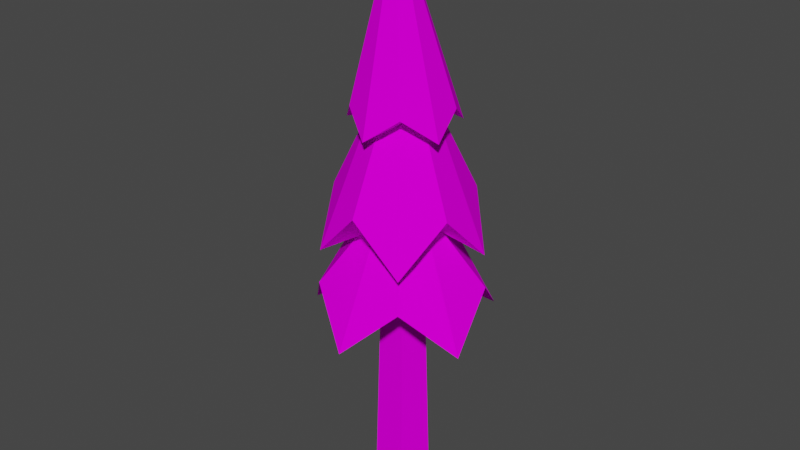 # Source: 01FirTree.blend  (saved by Blender 2.91.10; exported with 4.5.12 LTS)
import bpy
from mathutils import Matrix  # noqa: F401  (used for matrix-valued properties, if any)

bpy.ops.wm.read_factory_settings(use_empty=True)
scene = bpy.context.scene
scene.name = 'Scene'

# ---- collections
col_collection = bpy.data.collections.new('Collection'); scene.collection.children.link(col_collection)

# ---- images (referenced by path relative to the original .blend; pixels are not part of the script)
import os
ASSET_DIR = os.environ.get("B2B_ASSET_DIR", "")  # directory of the original .blend (textures are referenced by path, not embedded)
HERE = os.path.dirname(os.path.abspath(__file__))  # packed textures are extracted next to this script under _unpacked/

def load_image(name, relpath, width, height, colorspace="sRGB"):
    """Load a texture the original file referenced (path relative to the .blend, or extracted next to this script)."""
    p = next((c for c in (os.path.join(HERE, relpath), os.path.join(ASSET_DIR, relpath)) if relpath and os.path.exists(c)), "")
    if p:
        img = bpy.data.images.load(p, check_existing=True)
        img.name = name
    else:  # same state as the original file: an image datablock whose file is absent (Cycles renders it pink)
        img = bpy.data.images.new(name, width, height)
        img.source = "FILE"
        img.filepath = "//" + (relpath or name)
    img.colorspace_settings.name = colorspace
    return img
img_image_png = load_image('image.png', 'image.png', 1024, 1024, 'sRGB')

# ---- materials (node trees are filled in below, after node groups)
mat_poly_low_tree_pack = bpy.data.materials.new('Poly_low_Tree_Pack')
mat_poly_low_tree_pack.use_transparent_shadow = False
mat_poly_low_tree_pack.roughness = 0.5
mat_poly_low_tree_pack.specular_intensity = 0.0

# ---- material node trees
mat_poly_low_tree_pack.use_nodes = True; mat_poly_low_tree_pack.node_tree.nodes.clear()
_N = mat_poly_low_tree_pack.node_tree.nodes; _L = mat_poly_low_tree_pack.node_tree.links
n0 = _N.new('ShaderNodeBsdfPrincipled'); n0.name = 'Principled BSDF'; n0.location = (10, 300)
n0.distribution = 'GGX'
n0.subsurface_method = 'BURLEY'
n0.inputs[3].default_value = 1.45
n0.inputs[13].default_value = 0.0
n0.inputs[27].default_value = (0.0, 0.0, 0.0, 1.0)
n0.inputs[28].default_value = 1.0
n1 = _N.new('ShaderNodeOutputMaterial'); n1.name = 'Material Output'; n1.location = (300, 300)
n2 = _N.new('ShaderNodeNormalMap'); n2.name = 'Normal Map'; n2.location = (-300, -300)
n2.label = 'Normal/Map'
n2.inputs[0].default_value = 0.0
n3 = _N.new('ShaderNodeTexImage'); n3.name = 'Image Texture'; n3.location = (-300, 600)
n3.image = img_image_png
_L.new(n0.outputs[0], n1.inputs[0])
_L.new(n2.outputs[0], n0.inputs[5])
_L.new(n3.outputs[0], n0.inputs[0])
n1.is_active_output = True

# ---- world
world_world = bpy.data.worlds.new('World'); scene.world = world_world
world_world.use_nodes = True; world_world.node_tree.nodes.clear()
_N = world_world.node_tree.nodes; _L = world_world.node_tree.links
n0 = _N.new('ShaderNodeOutputWorld'); n0.name = 'World Output'; n0.location = (300, 300)
n1 = _N.new('ShaderNodeBackground'); n1.name = 'Background'; n1.location = (10, 300)
n1.inputs[0].default_value = (0.05088, 0.05088, 0.05088, 1.0)
_L.new(n1.outputs[0], n0.inputs[0])
n0.is_active_output = True
world_world.color = (0.05088, 0.05088, 0.05088)
world_world.use_sun_shadow = False
world_world.sun_shadow_jitter_overblur = 0.0

# ---- meshes
me_cylinder_062 = bpy.data.meshes.new('Cylinder.062')
me_cylinder_062.from_pydata([(-0.8148, 299.0, -99.22), (66.73, 240.8, -90.75), (95.65, 299.0, -29.13), (108.5, 240.8, 37.72), (58.8, 299.0, 84.26), (-0.8148, 240.8, 117.1), (-60.43, 299.0, 84.26), (-110.1, 240.8, 37.72), (-97.28, 299.0, -29.13), (-68.35, 240.8, -90.75), (-0.8148, 340.9, -96.92), (-0.8148, 513.6, -58.87), (39.86, 486.3, -53.77), (50.62, 401.0, -68.58), (57.27, 513.6, -16.67), (93.46, 340.9, -28.43), (65.0, 486.3, 23.59), (82.4, 401.0, 29.25), (35.09, 513.6, 51.62), (57.45, 340.9, 82.41), (-0.8148, 486.3, 71.4), (-0.8148, 401.0, 89.71), (-36.72, 513.6, 51.62), (-59.08, 340.9, 82.41), (-66.62, 486.3, 23.59), (-84.03, 401.0, 29.25), (-58.9, 513.6, -16.67), (-95.09, 340.9, -28.43), (-41.49, 486.3, -53.77), (-52.25, 401.0, -68.58), (5.63, 726.7, 23.17), (-0.8148, 502.7, -36.62), (22.01, 502.7, -29.2), (36.11, 502.7, -9.79), (36.11, 502.7, 14.2), (22.01, 502.7, 33.62), (-0.8148, 502.7, 41.03), (-23.64, 502.7, 33.62), (-37.74, 502.7, 14.2), (-37.74, 502.7, -9.79), (-23.64, 502.7, -29.2), (27.93, 374.5, -37.36), (45.7, 360.1, -12.9), (45.7, 374.5, 17.32), (27.93, 360.1, 41.77), (-0.8148, 374.5, 51.11), (-29.56, 360.1, 41.77), (-47.33, 374.5, 17.32), (-47.33, 360.1, -12.9), (-29.56, 374.5, -37.36), (-0.8148, 360.1, -46.7), (-1.126, 0.01082, -33.68), (-1.126, 317.7, -23.99), (33.01, 0.01073, -8.883), (23.79, 317.7, -5.887), (19.97, 0.01082, 31.24), (14.27, 317.7, 23.4), (-22.22, 0.01082, 31.24), (-16.52, 317.7, 23.4), (-35.26, 0.01082, -8.883), (-26.04, 317.7, -5.887), (-0.8148, 310.0, 2.207)], [], [(49, 29, 10, 50), (40, 28, 11, 31), (48, 27, 29, 49), (39, 26, 28, 40), (47, 25, 27, 48), (38, 24, 26, 39), (46, 23, 25, 47), (37, 22, 24, 38), (45, 21, 23, 46), (36, 20, 22, 37), (44, 19, 21, 45), (35, 18, 20, 36), (43, 17, 19, 44), (34, 16, 18, 35), (42, 15, 17, 43), (33, 14, 16, 34), (41, 13, 15, 42), (32, 12, 14, 33), (50, 10, 13, 41), (31, 11, 12, 32), (11, 30, 12), (12, 30, 14), (14, 30, 16), (16, 30, 18), (18, 30, 20), (20, 30, 22), (22, 30, 24), (24, 30, 26), (26, 30, 28), (28, 30, 11), (10, 31, 32, 13), (13, 32, 33, 15), (15, 33, 34, 17), (17, 34, 35, 19), (19, 35, 36, 21), (21, 36, 37, 23), (23, 37, 38, 25), (25, 38, 39, 27), (27, 39, 40, 29), (29, 40, 31, 10), (0, 50, 41, 1), (1, 41, 42, 2), (2, 42, 43, 3), (3, 43, 44, 4), (4, 44, 45, 5), (5, 45, 46, 6), (6, 46, 47, 7), (7, 47, 48, 8), (8, 48, 49, 9), (9, 49, 50, 0), (51, 52, 54, 53), (53, 54, 56, 55), (55, 56, 58, 57), (57, 58, 60, 59), (59, 60, 52, 51), (51, 53, 55, 57, 59), (0, 1, 61), (1, 2, 61), (2, 3, 61), (3, 4, 61), (4, 5, 61), (5, 6, 61), (6, 7, 61), (7, 8, 61), (8, 9, 61), (9, 0, 61)])
me_cylinder_062.polygons.foreach_set('use_smooth', [True] * 66)
_k = set([(0, 1), (0, 9), (0, 50), (0, 61), (1, 2), (1, 41), (1, 61), (2, 3), (2, 42), (2, 61), (3, 4), (3, 43), (3, 61), (4, 5), (4, 44), (4, 61), (5, 6), (5, 45), (5, 61), (6, 7), (6, 46), (6, 61), (7, 8), (7, 47), (7, 61), (8, 9), (8, 48), (8, 61), (9, 49), (9, 61), (10, 13), (10, 29), (10, 31), (10, 50), (11, 12), (11, 28), (11, 30), (11, 31), (12, 14), (12, 30), (12, 32), (13, 15), (13, 32), (13, 41), (14, 16), (14, 30), (14, 33), (15, 17), (15, 33), (15, 42), (16, 18), (16, 30), (16, 34), (17, 19), (17, 34), (17, 43), (18, 20), (18, 30), (18, 35), (19, 21), (19, 35), (19, 44), (20, 22), (20, 30), (20, 36), (21, 23), (21, 36), (21, 45), (22, 24), (22, 30), (22, 37), (23, 25), (23, 37), (23, 46), (24, 26), (24, 30), (24, 38), (25, 27), (25, 38), (25, 47), (26, 28), (26, 30), (26, 39), (27, 29), (27, 39), (27, 48), (28, 30), (28, 40), (29, 40), (29, 49), (31, 32), (31, 40), (32, 33), (33, 34), (34, 35), (35, 36), (36, 37), (37, 38), (38, 39), (39, 40), (41, 42), (41, 50), (42, 43), (43, 44), (44, 45), (45, 46), (46, 47), (47, 48), (48, 49), (49, 50), (51, 52), (51, 53), (51, 59), (52, 54), (52, 60), (53, 54), (53, 55), (54, 56), (55, 56), (55, 57), (56, 58), (57, 58), (57, 59), (58, 60), (59, 60)])
me_cylinder_062.attributes.new('sharp_edge', 'BOOLEAN', 'EDGE').data.foreach_set('value', [ (min(e.vertices), max(e.vertices)) in _k for e in me_cylinder_062.edges])
_uv = me_cylinder_062.uv_layers.new(name='UVMap')
_uv.uv.foreach_set('vector', [0.375, 0.3183, 0.3745, 0.3185, 0.3742, 0.3178, 0.3749, 0.3179, 0.3774, 0.3219, 0.3778, 0.3216, 0.3779, 0.3221, 0.3776, 0.3222, 0.3753, 0.3186, 0.375, 0.3192, 0.3745, 0.3185, 0.375, 0.3183, 0.3772, 0.3217, 0.3772, 0.3214, 0.3778, 0.3216, 0.3774, 0.3219, 0.3757, 0.3186, 0.3758, 0.3191, 0.375, 0.3192, 0.3753, 0.3186, 0.3768, 0.3217, 0.3767, 0.3214, 0.3772, 0.3214, 0.3772, 0.3217, 0.376, 0.3184, 0.3766, 0.3189, 0.3758, 0.3191, 0.3757, 0.3186, 0.3766, 0.322, 0.3763, 0.3218, 0.3767, 0.3214, 0.3768, 0.3217, 0.3762, 0.318, 0.3768, 0.3181, 0.3766, 0.3189, 0.376, 0.3184, 0.3765, 0.3223, 0.3761, 0.3224, 0.3763, 0.3218, 0.3766, 0.322, 0.3761, 0.3176, 0.3768, 0.3173, 0.3768, 0.3181, 0.3762, 0.318, 0.3767, 0.3226, 0.3764, 0.3228, 0.3761, 0.3224, 0.3765, 0.3223, 0.3758, 0.3173, 0.3761, 0.3169, 0.3768, 0.3173, 0.3761, 0.3176, 0.377, 0.3228, 0.3769, 0.3232, 0.3764, 0.3228, 0.3767, 0.3226, 0.3754, 0.3173, 0.3753, 0.3166, 0.3761, 0.3169, 0.3758, 0.3173, 0.3773, 0.3227, 0.3774, 0.323, 0.3769, 0.3232, 0.377, 0.3228, 0.3751, 0.3175, 0.3747, 0.3171, 0.3753, 0.3166, 0.3754, 0.3173, 0.3775, 0.3225, 0.3779, 0.3227, 0.3774, 0.323, 0.3773, 0.3227, 0.3749, 0.3179, 0.3742, 0.3178, 0.3747, 0.3171, 0.3751, 0.3175, 0.3776, 0.3222, 0.3779, 0.3221, 0.3779, 0.3227, 0.3775, 0.3225, 0.3764, 0.3555, 0.3761, 0.3576, 0.3755, 0.3549, 0.3755, 0.3549, 0.3757, 0.3577, 0.3748, 0.3558, 0.3699, 0.3568, 0.3712, 0.3551, 0.3706, 0.3577, 0.3706, 0.3577, 0.3715, 0.3551, 0.3715, 0.3572, 0.3727, 0.3532, 0.3742, 0.3516, 0.3732, 0.3542, 0.3732, 0.3542, 0.3745, 0.3517, 0.3742, 0.3538, 0.3742, 0.3538, 0.3748, 0.3517, 0.3748, 0.3544, 0.3748, 0.3484, 0.3745, 0.3512, 0.374, 0.3491, 0.374, 0.3491, 0.3741, 0.3513, 0.373, 0.3488, 0.373, 0.3488, 0.3739, 0.3515, 0.3727, 0.3497, 0.3782, 0.3506, 0.3798, 0.348, 0.3803, 0.3482, 0.3798, 0.3501, 0.3798, 0.3501, 0.3803, 0.3482, 0.3808, 0.3483, 0.3808, 0.3513, 0.3726, 0.352, 0.3718, 0.3549, 0.3713, 0.3549, 0.3713, 0.3529, 0.3713, 0.3529, 0.3713, 0.3549, 0.3708, 0.3549, 0.3699, 0.352, 0.3727, 0.3484, 0.3727, 0.3515, 0.3722, 0.3516, 0.3717, 0.3496, 0.3717, 0.3496, 0.3722, 0.3516, 0.3717, 0.3518, 0.3702, 0.3491, 0.3702, 0.3491, 0.3717, 0.3518, 0.3714, 0.352, 0.3699, 0.3507, 0.3789, 0.3569, 0.378, 0.355, 0.3784, 0.3547, 0.3805, 0.3569, 0.3805, 0.3569, 0.3784, 0.3547, 0.3787, 0.3543, 0.3805, 0.3552, 0.378, 0.3491, 0.3795, 0.3477, 0.3798, 0.348, 0.3782, 0.3506, 0.3817, 0.3455, 0.38, 0.3463, 0.3796, 0.3458, 0.3817, 0.3435, 0.3817, 0.3435, 0.3796, 0.3458, 0.3791, 0.3454, 0.3796, 0.3437, 0.3813, 0.3503, 0.3808, 0.3486, 0.3813, 0.3482, 0.3834, 0.3505, 0.3834, 0.3505, 0.3813, 0.3482, 0.3817, 0.3477, 0.3834, 0.3485, 0.3754, 0.3547, 0.3748, 0.353, 0.3754, 0.3526, 0.3774, 0.3549, 0.3774, 0.3549, 0.3754, 0.3526, 0.3758, 0.3521, 0.3774, 0.3529, 0.3763, 0.3521, 0.3748, 0.351, 0.375, 0.3507, 0.378, 0.3516, 0.378, 0.3516, 0.375, 0.3507, 0.3751, 0.35, 0.3768, 0.3501, 0.3768, 0.3501, 0.3751, 0.35, 0.375, 0.3494, 0.378, 0.3485, 0.378, 0.3485, 0.375, 0.3494, 0.3748, 0.3489, 0.3763, 0.3477, 0.8272, 0.7391, 0.8272, 0.7398, 0.8268, 0.7398, 0.8268, 0.7391, 0.8268, 0.7391, 0.8268, 0.7398, 0.8264, 0.7398, 0.8264, 0.7391, 0.8282, 0.7419, 0.8282, 0.7426, 0.8278, 0.7426, 0.8278, 0.7418, 0.8215, 0.7447, 0.8215, 0.744, 0.8218, 0.7441, 0.8218, 0.7448, 0.8218, 0.7448, 0.8218, 0.7441, 0.8222, 0.744, 0.8222, 0.7448, 0.8264, 0.7392, 0.8264, 0.7396, 0.826, 0.7397, 0.8258, 0.7394, 0.826, 0.7391, 0.3734, 0.3193, 0.3725, 0.3196, 0.3728, 0.318, 0.3725, 0.3196, 0.3718, 0.319, 0.3728, 0.318, 0.3718, 0.319, 0.3712, 0.3182, 0.3728, 0.318, 0.3712, 0.3182, 0.3716, 0.3174, 0.3728, 0.318, 0.3716, 0.3174, 0.3721, 0.3166, 0.3728, 0.318, 0.3721, 0.3166, 0.3731, 0.3167, 0.3728, 0.318, 0.3731, 0.3167, 0.374, 0.317, 0.3728, 0.318, 0.374, 0.317, 0.3742, 0.3179, 0.3728, 0.318, 0.3742, 0.3179, 0.3742, 0.3188, 0.3728, 0.318, 0.3742, 0.3188, 0.3734, 0.3193, 0.3728, 0.318])
me_cylinder_062.materials.append(mat_poly_low_tree_pack)
me_cylinder_062.use_remesh_fix_poles = True
me_cylinder_062.use_remesh_preserve_attributes = False
me_cylinder_062.use_mirror_vertex_groups = False
me_cylinder_062.update()
me_cylinder_062.normals_split_custom_set([tuple(v) for v in zip(*[iter([-0.6478, -0.7535, 0.112, -0.6478, -0.7535, 0.112, -0.6478, -0.7535, 0.112, -0.6478, -0.7535, 0.112, 0.3888, -0.9206, -0.03696, 0.3888, -0.9206, -0.03696, 0.3888, -0.9206, -0.03696, 0.3888, -0.9206, -0.03696, 0.3067, -0.7535, -0.5815, 0.3067, -0.7535, -0.5815, 0.3067, -0.7535, -0.5815, 0.3067, -0.7535, -0.5815, -0.1553, -0.9206, 0.3584, -0.1553, -0.9206, 0.3584, -0.1553, -0.9206, 0.3584, -0.1553, -0.9206, 0.3584, -0.09372, -0.7535, 0.6507, -0.09372, -0.7535, 0.6507, -0.09372, -0.7535, 0.6507, -0.09372, -0.7535, 0.6507, 0.085, -0.9206, -0.3812, 0.085, -0.9206, -0.3812, 0.085, -0.9206, -0.3812, 0.085, -0.9206, -0.3812, -0.4583, -0.7535, -0.4714, -0.4583, -0.7535, -0.4714, -0.4583, -0.7535, -0.4714, -0.4583, -0.7535, -0.4714, 0.2928, -0.9206, 0.2585, 0.2928, -0.9206, 0.2585, 0.2928, -0.9206, 0.2585, 0.2928, -0.9206, 0.2585, 0.5899, -0.7535, 0.2902, 0.5899, -0.7535, 0.2902, 0.5899, -0.7535, 0.2902, 0.5899, -0.7535, 0.2902, -0.3363, -0.9206, -0.1986, -0.3363, -0.9206, -0.1986, -0.3363, -0.9206, -0.1986, -0.3363, -0.9206, -0.1986, -0.5899, -0.7535, 0.2902, -0.5899, -0.7535, 0.2902, -0.5899, -0.7535, 0.2902, -0.5899, -0.7535, 0.2902, 0.3363, -0.9206, -0.1986, 0.3363, -0.9206, -0.1986, 0.3363, -0.9206, -0.1986, 0.3363, -0.9206, -0.1986, 0.4583, -0.7535, -0.4714, 0.4583, -0.7535, -0.4714, 0.4583, -0.7535, -0.4714, 0.4583, -0.7535, -0.4714, -0.2928, -0.9206, 0.2585, -0.2928, -0.9206, 0.2585, -0.2928, -0.9206, 0.2585, -0.2928, -0.9206, 0.2585, 0.09372, -0.7535, 0.6507, 0.09372, -0.7535, 0.6507, 0.09372, -0.7535, 0.6507, 0.09372, -0.7535, 0.6507, -0.085, -0.9206, -0.3812, -0.085, -0.9206, -0.3812, -0.085, -0.9206, -0.3812, -0.085, -0.9206, -0.3812, -0.3067, -0.7535, -0.5815, -0.3067, -0.7535, -0.5815, -0.3067, -0.7535, -0.5815, -0.3067, -0.7535, -0.5815, 0.1553, -0.9206, 0.3584, 0.1553, -0.9206, 0.3584, 0.1553, -0.9206, 0.3584, 0.1553, -0.9206, 0.3584, 0.6478, -0.7535, 0.112, 0.6478, -0.7535, 0.112, 0.6478, -0.7535, 0.112, 0.6478, -0.7535, 0.112, -0.3888, -0.9206, -0.03696, -0.3888, -0.9206, -0.03696, -0.3888, -0.9206, -0.03696, -0.3888, -0.9206, -0.03696, 0.3324, 0.33, -0.8835, 0.3324, 0.33, -0.8835, 0.3324, 0.33, -0.8835, 0.7646, 0.2926, -0.5743, 0.7646, 0.2926, -0.5743, 0.7646, 0.2926, -0.5743, 0.9706, 0.2396, -0.02357, 0.9706, 0.2396, -0.02357, 0.9706, 0.2396, -0.02357, 0.7576, 0.1881, 0.625, 0.7576, 0.1881, 0.625, 0.7576, 0.1881, 0.625, 0.3711, 0.173, 0.9123, 0.3711, 0.173, 0.9123, 0.3711, 0.173, 0.9123, -0.3569, 0.1929, 0.914, -0.3569, 0.1929, 0.914, -0.3569, 0.1929, 0.914, -0.7696, 0.2323, 0.5948, -0.7696, 0.2323, 0.5948, -0.7696, 0.2323, 0.5948, -0.9576, 0.2878, 0.01162, -0.9576, 0.2878, 0.01162, -0.9576, 0.2878, 0.01162, -0.7353, 0.333, -0.5903, -0.7353, 0.333, -0.5903, -0.7353, 0.333, -0.5903, -0.3422, 0.3465, -0.8734, -0.3422, 0.3465, -0.8734, -0.3422, 0.3465, -0.8734, 0.1481, 0.3639, -0.9196, 0.1481, 0.3639, -0.9196, 0.1481, 0.3639, -0.9196, 0.1481, 0.3639, -0.9196, 0.8288, 0.3639, -0.425, 0.8288, 0.3639, -0.425, 0.8288, 0.3639, -0.425, 0.8288, 0.3639, -0.425, 0.9203, 0.3639, -0.1433, 0.9203, 0.3639, -0.1433, 0.9203, 0.3639, -0.1433, 0.9203, 0.3639, -0.1433, 0.6603, 0.3639, 0.6569, 0.6603, 0.3639, 0.6569, 0.6603, 0.3639, 0.6569, 0.6603, 0.3639, 0.6569, 0.4207, 0.3639, 0.831, 0.4207, 0.3639, 0.831, 0.4207, 0.3639, 0.831, 0.4207, 0.3639, 0.831, -0.4207, 0.3639, 0.831, -0.4207, 0.3639, 0.831, -0.4207, 0.3639, 0.831, -0.4207, 0.3639, 0.831, -0.6603, 0.3639, 0.6569, -0.6603, 0.3639, 0.6569, -0.6603, 0.3639, 0.6569, -0.6603, 0.3639, 0.6569, -0.9203, 0.3639, -0.1433, -0.9203, 0.3639, -0.1433, -0.9203, 0.3639, -0.1433, -0.9203, 0.3639, -0.1433, -0.8288, 0.3639, -0.425, -0.8288, 0.3639, -0.425, -0.8288, 0.3639, -0.425, -0.8288, 0.3639, -0.425, -0.1481, 0.3639, -0.9196, -0.1481, 0.3639, -0.9196, -0.1481, 0.3639, -0.9196, -0.1481, 0.3639, -0.9196, 0.3723, 0.4995, -0.7822, 0.3723, 0.4995, -0.7822, 0.3723, 0.4995, -0.7822, 0.3723, 0.4995, -0.7822, 0.6289, 0.4995, -0.5958, 0.6289, 0.4995, -0.5958, 0.6289, 0.4995, -0.5958, 0.6289, 0.4995, -0.5958, 0.859, 0.4995, 0.1124, 0.859, 0.4995, 0.1124, 0.859, 0.4995, 0.1124, 0.859, 0.4995, 0.1124, 0.761, 0.4995, 0.414, 0.761, 0.4995, 0.414, 0.761, 0.4995, 0.414, 0.761, 0.4995, 0.414, 0.1586, 0.4995, 0.8517, 0.1586, 0.4995, 0.8517, 0.1586, 0.4995, 0.8517, 0.1586, 0.4995, 0.8517, -0.1586, 0.4995, 0.8517, -0.1586, 0.4995, 0.8517, -0.1586, 0.4995, 0.8517, -0.1586, 0.4995, 0.8517, -0.761, 0.4995, 0.414, -0.761, 0.4995, 0.414, -0.761, 0.4995, 0.414, -0.761, 0.4995, 0.414, -0.859, 0.4995, 0.1124, -0.859, 0.4995, 0.1124, -0.859, 0.4995, 0.1124, -0.859, 0.4995, 0.1124, -0.6289, 0.4995, -0.5958, -0.6289, 0.4995, -0.5958, -0.6289, 0.4995, -0.5958, -0.6289, 0.4995, -0.5958, -0.3723, 0.4995, -0.7822, -0.3723, 0.4995, -0.7822, -0.3723, 0.4995, -0.7822, -0.3723, 0.4995, -0.7822, 0.5876, 0.02468, -0.8088, 0.5876, 0.02468, -0.8088, 0.5876, 0.02468, -0.8088, 0.5876, 0.02468, -0.8088, 0.9508, 0.02468, 0.3089, 0.9508, 0.02468, 0.3089, 0.9508, 0.02468, 0.3089, 0.9508, 0.02468, 0.3089, -1.684e-07, 0.02468, 0.9997, -1.684e-07, 0.02468, 0.9997, -1.684e-07, 0.02468, 0.9997, -1.684e-07, 0.02468, 0.9997, -0.9508, 0.02468, 0.3089, -0.9508, 0.02468, 0.3089, -0.9508, 0.02468, 0.3089, -0.9508, 0.02468, 0.3089, -0.5876, 0.02468, -0.8088, -0.5876, 0.02468, -0.8088, -0.5876, 0.02468, -0.8088, -0.5876, 0.02468, -0.8088, -1.011e-06, -1.0, 3.284e-07, -1.011e-06, -1.0, 3.284e-07, -1.011e-06, -1.0, 3.284e-07, -1.011e-06, -1.0, 3.284e-07, -1.011e-06, -1.0, 3.284e-07, -0.657, -0.7495, 0.08098, -0.657, -0.7495, 0.08098, -0.657, -0.7495, 0.08098, 0.126, -0.7495, 0.6498, 0.126, -0.7495, 0.6498, 0.126, -0.7495, 0.6498, -0.28, -0.7495, -0.5998, -0.28, -0.7495, -0.5998, -0.28, -0.7495, -0.5998, -0.5791, -0.7495, 0.3206, -0.5791, -0.7495, 0.3206, -0.5791, -0.7495, 0.3206, 0.4839, -0.7495, -0.4517, 0.4839, -0.7495, -0.4517, 0.4839, -0.7495, -0.4517, -0.4839, -0.7495, -0.4517, -0.4839, -0.7495, -0.4517, -0.4839, -0.7495, -0.4517, 0.5791, -0.7495, 0.3206, 0.5791, -0.7495, 0.3206, 0.5791, -0.7495, 0.3206, 0.28, -0.7495, -0.5998, 0.28, -0.7495, -0.5998, 0.28, -0.7495, -0.5998, -0.126, -0.7495, 0.6498, -0.126, -0.7495, 0.6498, -0.126, -0.7495, 0.6498, 0.657, -0.7495, 0.08098, 0.657, -0.7495, 0.08098, 0.657, -0.7495, 0.08098])] * 3)])

# ---- objects
ob_fir_tree_03_lod0 = bpy.data.objects.new('Fir_Tree_03_LOD0', me_cylinder_062)
ob_fir_tree_03 = bpy.data.objects.new('Fir_Tree_03', None)

# ---- transforms, parenting, visibility, modifiers, constraints
ob_fir_tree_03_lod0.parent = ob_fir_tree_03
ob_fir_tree_03_lod0.location = (0.0, 0.0, 0.0)
ob_fir_tree_03_lod0.color = (0.8, 0.8, 0.8, 1.0)
ob_fir_tree_03_lod0.lineart.crease_threshold = 0.0
ob_fir_tree_03.location = (0.0, 0.0, 0.0)
ob_fir_tree_03.rotation_euler = (1.571, -0.0, 0.0)
ob_fir_tree_03.scale = (0.01, 0.01, 0.01)
ob_fir_tree_03.color = (0.8, 0.8, 0.8, 1.0)
ob_fir_tree_03.lineart.crease_threshold = 0.0

# ---- collection membership
col_collection.objects.link(ob_fir_tree_03_lod0)
col_collection.objects.link(ob_fir_tree_03)

# ---- scene / render settings (as saved in the file)
scene.frame_start = 1; scene.frame_end = 250; scene.frame_set(1)
scene.render.engine = 'BLENDER_EEVEE_NEXT'
scene.cycles.use_denoising = False
scene.cycles.samples = 128
scene.cycles.sampling_pattern = 'TABULATED_SOBOL'
scene.cycles.use_adaptive_sampling = False
scene.cycles.use_light_tree = False
scene.view_settings.view_transform = 'Filmic'
bpy.context.view_layer.update()

# ---- added for rendering (the .blend has no active camera and no usable light): camera, sun
cam_auto = bpy.data.cameras.new('AutoCamera')
cam_auto.lens = 50.0
cam_auto.sensor_width = 36.0
cam_auto.clip_end = 1000.0
ob_auto_camera = bpy.data.objects.new('AutoCamera', cam_auto)
scene.collection.objects.link(ob_auto_camera)
ob_auto_camera.location = (7.29289, -8.85072, 9.47454)
ob_auto_camera.rotation_euler = (1.09748, -7.21219e-08, 0.694738)
scene.camera = ob_auto_camera
light_auto_sun = bpy.data.lights.new('AutoSun', 'SUN')
light_auto_sun.energy = 3.0
light_auto_sun.angle = 0.0523599
ob_auto_sun = bpy.data.objects.new('AutoSun', light_auto_sun)
scene.collection.objects.link(ob_auto_sun)
ob_auto_sun.rotation_euler = (0.872665, 0.174533, 0.523599)
bpy.context.view_layer.update()
